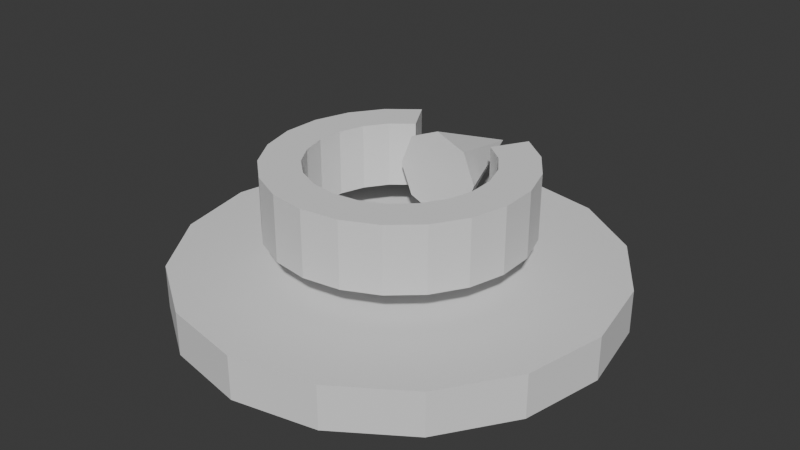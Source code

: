 # Source: DUMMY_AMPLIFIER.blend  (saved by Blender 4.2.66; exported with 4.5.12 LTS)
import bpy
from mathutils import Matrix  # noqa: F401  (used for matrix-valued properties, if any)

bpy.ops.wm.read_factory_settings(use_empty=True)
scene = bpy.context.scene
scene.name = 'Scene'

# ---- collections
col_collection = bpy.data.collections.new('Collection'); scene.collection.children.link(col_collection)

# ---- world
world_world = bpy.data.worlds.new('World'); scene.world = world_world
world_world.use_nodes = True; world_world.node_tree.nodes.clear()
_N = world_world.node_tree.nodes; _L = world_world.node_tree.links
n0 = _N.new('ShaderNodeOutputWorld'); n0.name = 'World Output'; n0.location = (300, 300)
n1 = _N.new('ShaderNodeBackground'); n1.name = 'Background'; n1.location = (10, 300)
n1.inputs[0].default_value = (0.05088, 0.05088, 0.05088, 1.0)
_L.new(n1.outputs[0], n0.inputs[0])
n0.is_active_output = True
world_world.color = (0.05088, 0.05088, 0.05088)
world_world.sun_shadow_jitter_overblur = 0.0

# ---- meshes
me_cylinder_001 = bpy.data.meshes.new('Cylinder.001')
me_cylinder_001.from_pydata([(0.0, 0.5, -0.05), (0.0, 0.5, 0.05), (0.1913, 0.4619, -0.05), (0.1913, 0.4619, 0.05), (0.3536, 0.3536, -0.05), (0.3536, 0.3536, 0.05), (0.4619, 0.1913, -0.05), (0.4619, 0.1913, 0.05), (0.5, 0.0, -0.05), (0.5, 0.0, 0.05), (0.4619, -0.1913, -0.05), (0.4619, -0.1913, 0.05), (0.3536, -0.3536, -0.05), (0.3536, -0.3536, 0.05), (0.1913, -0.4619, -0.05), (0.1913, -0.4619, 0.05), (0.0, -0.5, -0.05), (0.0, -0.5, 0.05), (-0.1913, -0.4619, -0.05), (-0.1913, -0.4619, 0.05), (-0.3536, -0.3536, -0.05), (-0.3536, -0.3536, 0.05), (-0.4619, -0.1913, -0.05), (-0.4619, -0.1913, 0.05), (-0.5, 0.0, -0.05), (-0.5, 0.0, 0.05), (-0.4619, 0.1913, -0.05), (-0.4619, 0.1913, 0.05), (-0.3536, 0.3536, -0.05), (-0.3536, 0.3536, 0.05), (-0.1913, 0.4619, -0.05), (-0.1913, 0.4619, 0.05)], [], [(0, 1, 3, 2), (2, 3, 5, 4), (4, 5, 7, 6), (6, 7, 9, 8), (8, 9, 11, 10), (10, 11, 13, 12), (12, 13, 15, 14), (14, 15, 17, 16), (16, 17, 19, 18), (18, 19, 21, 20), (20, 21, 23, 22), (22, 23, 25, 24), (24, 25, 27, 26), (26, 27, 29, 28), (3, 1, 31, 29, 27, 25, 23, 21, 19, 17, 15, 13, 11, 9, 7, 5), (28, 29, 31, 30), (30, 31, 1, 0), (0, 2, 4, 6, 8, 10, 12, 14, 16, 18, 20, 22, 24, 26, 28, 30)])
_uv = me_cylinder_001.uv_layers.new(name='UVMap')
_uv.uv.foreach_set('vector', [1.0, 0.5, 1.0, 1.0, 0.9375, 1.0, 0.9375, 0.5, 0.9375, 0.5, 0.9375, 1.0, 0.875, 1.0, 0.875, 0.5, 0.875, 0.5, 0.875, 1.0, 0.8125, 1.0, 0.8125, 0.5, 0.8125, 0.5, 0.8125, 1.0, 0.75, 1.0, 0.75, 0.5, 0.75, 0.5, 0.75, 1.0, 0.6875, 1.0, 0.6875, 0.5, 0.6875, 0.5, 0.6875, 1.0, 0.625, 1.0, 0.625, 0.5, 0.625, 0.5, 0.625, 1.0, 0.5625, 1.0, 0.5625, 0.5, 0.5625, 0.5, 0.5625, 1.0, 0.5, 1.0, 0.5, 0.5, 0.5, 0.5, 0.5, 1.0, 0.4375, 1.0, 0.4375, 0.5, 0.4375, 0.5, 0.4375, 1.0, 0.375, 1.0, 0.375, 0.5, 0.375, 0.5, 0.375, 1.0, 0.3125, 1.0, 0.3125, 0.5, 0.3125, 0.5, 0.3125, 1.0, 0.25, 1.0, 0.25, 0.5, 0.25, 0.5, 0.25, 1.0, 0.1875, 1.0, 0.1875, 0.5, 0.1875, 0.5, 0.1875, 1.0, 0.125, 1.0, 0.125, 0.5, 0.3418, 0.4717, 0.25, 0.49, 0.1582, 0.4717, 0.08029, 0.4197, 0.02827, 0.3418, 0.01, 0.25, 0.02827, 0.1582, 0.08029, 0.08029, 0.1582, 0.02827, 0.25, 0.01, 0.3418, 0.02827, 0.4197, 0.08029, 0.4717, 0.1582, 0.49, 0.25, 0.4717, 0.3418, 0.4197, 0.4197, 0.125, 0.5, 0.125, 1.0, 0.0625, 1.0, 0.0625, 0.5, 0.0625, 0.5, 0.0625, 1.0, 0.0, 1.0, 0.0, 0.5, 0.75, 0.49, 0.8418, 0.4717, 0.9197, 0.4197, 0.9717, 0.3418, 0.99, 0.25, 0.9717, 0.1582, 0.9197, 0.08029, 0.8418, 0.02827, 0.75, 0.01, 0.6582, 0.02827, 0.5803, 0.08029, 0.5283, 0.1582, 0.51, 0.25, 0.5283, 0.3418, 0.5803, 0.4197, 0.6582, 0.4717])
me_cylinder_001.update()
me_cone = bpy.data.meshes.new('Cone')
me_cone.from_pydata([(2.314e-30, 0.1, -0.125), (0.07071, 0.07071, -0.125), (0.1, 0.0, -0.125), (0.07071, -0.07071, -0.125), (2.314e-30, -0.1, -0.125), (-0.07071, -0.07071, -0.125), (-0.1, 0.0, -0.125), (-0.07071, 0.07071, -0.125), (-2.314e-30, 0.0, 0.125)], [], [(0, 8, 1), (1, 8, 2), (2, 8, 3), (3, 8, 4), (4, 8, 5), (5, 8, 6), (0, 1, 2, 3, 4, 5, 6, 7), (6, 8, 7), (7, 8, 0)])
_uv = me_cone.uv_layers.new(name='UVMap')
_uv.uv.foreach_set('vector', [0.25, 0.49, 0.25, 0.25, 0.4197, 0.4197, 0.4197, 0.4197, 0.25, 0.25, 0.49, 0.25, 0.49, 0.25, 0.25, 0.25, 0.4197, 0.08029, 0.4197, 0.08029, 0.25, 0.25, 0.25, 0.01, 0.25, 0.01, 0.25, 0.25, 0.08029, 0.08029, 0.08029, 0.08029, 0.25, 0.25, 0.01, 0.25, 0.75, 0.49, 0.9197, 0.4197, 0.99, 0.25, 0.9197, 0.08029, 0.75, 0.01, 0.5803, 0.08029, 0.51, 0.25, 0.5803, 0.4197, 0.01, 0.25, 0.25, 0.25, 0.08029, 0.4197, 0.08029, 0.4197, 0.25, 0.25, 0.25, 0.49])
me_cone.update()
me_plane = bpy.data.meshes.new('Plane')
me_plane.from_pydata([(-0.075, 0.3417, 0.0), (0.075, 0.3417, 0.0), (-0.075, 0.4917, 0.0), (0.075, 0.4917, 0.0), (-0.075, 0.3273, -0.05879), (0.075, 0.3273, -0.05879), (-0.075, 0.471, -0.08461), (0.075, 0.471, -0.08461), (-0.075, 0.2855, -0.1126), (0.075, 0.2855, -0.1126), (-0.075, 0.4108, -0.1621), (0.075, 0.4108, -0.1621), (-0.075, 0.2196, -0.157), (0.075, 0.2196, -0.157), (-0.075, 0.316, -0.226), (0.075, 0.316, -0.226), (-0.075, 0.1353, -0.1882), (0.075, 0.1353, -0.1882), (-0.075, 0.1947, -0.2709), (0.075, 0.1947, -0.2709), (-0.075, 0.03967, -0.2036), (0.075, 0.03967, -0.2036), (-0.075, 0.05708, -0.293), (0.075, 0.05708, -0.293), (-0.075, -0.05933, -0.2019), (0.075, -0.05933, -0.2019), (-0.075, -0.08538, -0.2905), (0.075, -0.08538, -0.2905), (-0.075, -0.1533, -0.1832), (0.075, -0.1533, -0.1832), (-0.075, -0.2207, -0.2636), (0.075, -0.2207, -0.2636), (-0.075, -0.2345, -0.1491), (0.075, -0.2345, -0.1491), (-0.075, -0.3374, -0.2146), (0.075, -0.3374, -0.2146), (-0.075, -0.2959, -0.1025), (0.075, -0.2959, -0.1025), (-0.075, -0.4258, -0.1475), (0.075, -0.4258, -0.1475), (-0.075, -0.3325, -0.04728), (0.075, -0.3325, -0.04728), (-0.075, -0.4784, -0.06803), (0.075, -0.4784, -0.06803), (-0.075, -0.3411, 0.01192), (0.075, -0.3411, 0.01192), (-0.075, -0.4908, 0.01715), (0.075, -0.4908, 0.01715), (-0.075, -0.3211, 0.07011), (0.075, -0.3211, 0.07011), (-0.075, -0.462, 0.1009), (0.075, -0.462, 0.1009), (-0.075, -0.2741, 0.1224), (0.075, -0.2741, 0.1224), (-0.075, -0.3944, 0.1762), (0.075, -0.3944, 0.1762), (-0.075, -0.204, 0.1644), (0.075, -0.204, 0.1644), (-0.075, -0.2936, 0.2366), (0.075, -0.2936, 0.2366), (-0.075, -0.1169, 0.1926), (0.075, -0.1169, 0.1926), (-0.075, -0.1682, 0.2772), (0.075, -0.1682, 0.2772), (-0.075, -0.01987, 0.2047), (0.075, -0.01987, 0.2047), (-0.075, -0.02859, 0.2945), (0.075, -0.02859, 0.2945), (-0.075, 0.07879, 0.1995), (0.075, 0.07879, 0.1995), (-0.075, 0.1134, 0.287), (0.075, 0.1134, 0.287), (-0.075, 0.1708, 0.1775), (0.075, 0.1708, 0.1775), (-0.075, 0.2458, 0.2555), (0.075, 0.2458, 0.2555)], [], [(0, 1, 3, 2), (7, 11, 10, 6), (1, 5, 7, 3), (2, 6, 4, 0), (3, 7, 6, 2), (0, 4, 5, 1), (8, 12, 13, 9), (4, 8, 9, 5), (5, 9, 11, 7), (6, 10, 8, 4), (13, 17, 19, 15), (9, 13, 15, 11), (10, 14, 12, 8), (11, 15, 14, 10), (19, 23, 22, 18), (14, 18, 16, 12), (15, 19, 18, 14), (12, 16, 17, 13), (21, 25, 27, 23), (16, 20, 21, 17), (17, 21, 23, 19), (18, 22, 20, 16), (25, 29, 31, 27), (22, 26, 24, 20), (23, 27, 26, 22), (20, 24, 25, 21), (31, 35, 34, 30), (26, 30, 28, 24), (27, 31, 30, 26), (24, 28, 29, 25), (33, 37, 39, 35), (28, 32, 33, 29), (29, 33, 35, 31), (30, 34, 32, 28), (38, 42, 40, 36), (34, 38, 36, 32), (35, 39, 38, 34), (32, 36, 37, 33), (43, 47, 46, 42), (39, 43, 42, 38), (36, 40, 41, 37), (37, 41, 43, 39), (45, 49, 51, 47), (40, 44, 45, 41), (41, 45, 47, 43), (42, 46, 44, 40), (51, 55, 54, 50), (46, 50, 48, 44), (47, 51, 50, 46), (44, 48, 49, 45), (52, 56, 57, 53), (48, 52, 53, 49), (49, 53, 55, 51), (50, 54, 52, 48), (57, 61, 63, 59), (53, 57, 59, 55), (54, 58, 56, 52), (55, 59, 58, 54), (63, 67, 66, 62), (58, 62, 60, 56), (59, 63, 62, 58), (56, 60, 61, 57), (65, 69, 71, 67), (60, 64, 65, 61), (61, 65, 67, 63), (62, 66, 64, 60), (69, 73, 75, 71), (66, 70, 68, 64), (67, 71, 70, 66), (64, 68, 69, 65), (72, 74, 75, 73), (70, 74, 72, 68), (71, 75, 74, 70), (68, 72, 73, 69)])
_uv = me_plane.uv_layers.new(name='UVMap')
_uv.uv.foreach_set('vector', [0.0, 0.0, 1.0, 0.0, 1.0, 1.0, 0.0, 1.0, 1.0, 1.0, 1.0, 1.0, 0.0, 1.0, 0.0, 1.0, 1.0, 0.0, 1.0, 0.0, 1.0, 1.0, 1.0, 1.0, 0.0, 1.0, 0.0, 1.0, 0.0, 0.0, 0.0, 0.0, 1.0, 1.0, 1.0, 1.0, 0.0, 1.0, 0.0, 1.0, 0.0, 0.0, 0.0, 0.0, 1.0, 0.0, 1.0, 0.0, 0.0, 0.0, 0.0, 0.0, 1.0, 0.0, 1.0, 0.0, 0.0, 0.0, 0.0, 0.0, 1.0, 0.0, 1.0, 0.0, 1.0, 0.0, 1.0, 0.0, 1.0, 1.0, 1.0, 1.0, 0.0, 1.0, 0.0, 1.0, 0.0, 0.0, 0.0, 0.0, 1.0, 0.0, 1.0, 0.0, 1.0, 1.0, 1.0, 1.0, 1.0, 0.0, 1.0, 0.0, 1.0, 1.0, 1.0, 1.0, 0.0, 1.0, 0.0, 1.0, 0.0, 0.0, 0.0, 0.0, 1.0, 1.0, 1.0, 1.0, 0.0, 1.0, 0.0, 1.0, 1.0, 1.0, 1.0, 1.0, 0.0, 1.0, 0.0, 1.0, 0.0, 1.0, 0.0, 1.0, 0.0, 0.0, 0.0, 0.0, 1.0, 1.0, 1.0, 1.0, 0.0, 1.0, 0.0, 1.0, 0.0, 0.0, 0.0, 0.0, 1.0, 0.0, 1.0, 0.0, 1.0, 0.0, 1.0, 0.0, 1.0, 1.0, 1.0, 1.0, 0.0, 0.0, 0.0, 0.0, 1.0, 0.0, 1.0, 0.0, 1.0, 0.0, 1.0, 0.0, 1.0, 1.0, 1.0, 1.0, 0.0, 1.0, 0.0, 1.0, 0.0, 0.0, 0.0, 0.0, 1.0, 0.0, 1.0, 0.0, 1.0, 1.0, 1.0, 1.0, 0.0, 1.0, 0.0, 1.0, 0.0, 0.0, 0.0, 0.0, 1.0, 1.0, 1.0, 1.0, 0.0, 1.0, 0.0, 1.0, 0.0, 0.0, 0.0, 0.0, 1.0, 0.0, 1.0, 0.0, 1.0, 1.0, 1.0, 1.0, 0.0, 1.0, 0.0, 1.0, 0.0, 1.0, 0.0, 1.0, 0.0, 0.0, 0.0, 0.0, 1.0, 1.0, 1.0, 1.0, 0.0, 1.0, 0.0, 1.0, 0.0, 0.0, 0.0, 0.0, 1.0, 0.0, 1.0, 0.0, 1.0, 0.0, 1.0, 0.0, 1.0, 1.0, 1.0, 1.0, 0.0, 0.0, 0.0, 0.0, 1.0, 0.0, 1.0, 0.0, 1.0, 0.0, 1.0, 0.0, 1.0, 1.0, 1.0, 1.0, 0.0, 1.0, 0.0, 1.0, 0.0, 0.0, 0.0, 0.0, 0.0, 1.0, 0.0, 1.0, 0.0, 0.0, 0.0, 0.0, 0.0, 1.0, 0.0, 1.0, 0.0, 0.0, 0.0, 0.0, 1.0, 1.0, 1.0, 1.0, 0.0, 1.0, 0.0, 1.0, 0.0, 0.0, 0.0, 0.0, 1.0, 0.0, 1.0, 0.0, 1.0, 1.0, 1.0, 1.0, 0.0, 1.0, 0.0, 1.0, 1.0, 1.0, 1.0, 1.0, 0.0, 1.0, 0.0, 1.0, 0.0, 0.0, 0.0, 0.0, 1.0, 0.0, 1.0, 0.0, 1.0, 0.0, 1.0, 0.0, 1.0, 1.0, 1.0, 1.0, 1.0, 0.0, 1.0, 0.0, 1.0, 1.0, 1.0, 1.0, 0.0, 0.0, 0.0, 0.0, 1.0, 0.0, 1.0, 0.0, 1.0, 0.0, 1.0, 0.0, 1.0, 1.0, 1.0, 1.0, 0.0, 1.0, 0.0, 1.0, 0.0, 0.0, 0.0, 0.0, 1.0, 1.0, 1.0, 1.0, 0.0, 1.0, 0.0, 1.0, 0.0, 1.0, 0.0, 1.0, 0.0, 0.0, 0.0, 0.0, 1.0, 1.0, 1.0, 1.0, 0.0, 1.0, 0.0, 1.0, 0.0, 0.0, 0.0, 0.0, 1.0, 0.0, 1.0, 0.0, 0.0, 0.0, 0.0, 0.0, 1.0, 0.0, 1.0, 0.0, 0.0, 0.0, 0.0, 0.0, 1.0, 0.0, 1.0, 0.0, 1.0, 0.0, 1.0, 0.0, 1.0, 1.0, 1.0, 1.0, 0.0, 1.0, 0.0, 1.0, 0.0, 0.0, 0.0, 0.0, 1.0, 0.0, 1.0, 0.0, 1.0, 1.0, 1.0, 1.0, 1.0, 0.0, 1.0, 0.0, 1.0, 1.0, 1.0, 1.0, 0.0, 1.0, 0.0, 1.0, 0.0, 0.0, 0.0, 0.0, 1.0, 1.0, 1.0, 1.0, 0.0, 1.0, 0.0, 1.0, 1.0, 1.0, 1.0, 1.0, 0.0, 1.0, 0.0, 1.0, 0.0, 1.0, 0.0, 1.0, 0.0, 0.0, 0.0, 0.0, 1.0, 1.0, 1.0, 1.0, 0.0, 1.0, 0.0, 1.0, 0.0, 0.0, 0.0, 0.0, 1.0, 0.0, 1.0, 0.0, 1.0, 0.0, 1.0, 0.0, 1.0, 1.0, 1.0, 1.0, 0.0, 0.0, 0.0, 0.0, 1.0, 0.0, 1.0, 0.0, 1.0, 0.0, 1.0, 0.0, 1.0, 1.0, 1.0, 1.0, 0.0, 1.0, 0.0, 1.0, 0.0, 0.0, 0.0, 0.0, 1.0, 0.0, 1.0, 0.0, 1.0, 1.0, 1.0, 1.0, 0.0, 1.0, 0.0, 1.0, 0.0, 0.0, 0.0, 0.0, 1.0, 1.0, 1.0, 1.0, 0.0, 1.0, 0.0, 1.0, 0.0, 0.0, 0.0, 0.0, 1.0, 0.0, 1.0, 0.0, 0.0, 0.0, 0.0, 1.0, 1.0, 1.0, 1.0, 0.0, 0.0, 1.0, 0.0, 1.0, 0.0, 0.0, 0.0, 0.0, 1.0, 1.0, 1.0, 1.0, 0.0, 1.0, 0.0, 1.0, 0.0, 0.0, 0.0, 0.0, 1.0, 0.0, 1.0, 0.0])
me_plane.update()

# ---- objects
ob_cylinder_001 = bpy.data.objects.new('Cylinder.001', me_cylinder_001)
ob_cone = bpy.data.objects.new('Cone', me_cone)
ob_plane = bpy.data.objects.new('Plane', me_plane)

# ---- transforms, parenting, visibility, modifiers, constraints
ob_cylinder_001.location = (0.0, 0.0, 0.05)
ob_cone.location = (0.0, 0.25, 0.25)
ob_cone.rotation_euler = (1.571, 0.0, 3.142)
ob_plane.location = (0.0, 0.0, 0.25)
ob_plane.rotation_euler = (0.0, 1.571, 0.5236)
ob_plane.scale = (1.0, 0.6, 1.0)

# ---- collection membership
col_collection.objects.link(ob_cylinder_001)
col_collection.objects.link(ob_cone)
col_collection.objects.link(ob_plane)

# ---- scene / render settings (as saved in the file)
scene.frame_start = 1; scene.frame_end = 250; scene.frame_set(1)
scene.render.engine = 'BLENDER_EEVEE_NEXT'
bpy.context.view_layer.update()

# ---- added for rendering (the .blend has no active camera and no usable light): camera, sun
cam_auto = bpy.data.cameras.new('AutoCamera')
cam_auto.lens = 50.0
cam_auto.sensor_width = 36.0
cam_auto.clip_end = 1000.0
ob_auto_camera = bpy.data.objects.new('AutoCamera', cam_auto)
scene.collection.objects.link(ob_auto_camera)
ob_auto_camera.location = (1.34794, -1.61753, 1.25335)
ob_auto_camera.rotation_euler = (1.09748, -7.21219e-08, 0.694738)
scene.camera = ob_auto_camera
light_auto_sun = bpy.data.lights.new('AutoSun', 'SUN')
light_auto_sun.energy = 3.0
light_auto_sun.angle = 0.0523599
ob_auto_sun = bpy.data.objects.new('AutoSun', light_auto_sun)
scene.collection.objects.link(ob_auto_sun)
ob_auto_sun.rotation_euler = (0.872665, 0.174533, 0.523599)
bpy.context.view_layer.update()
